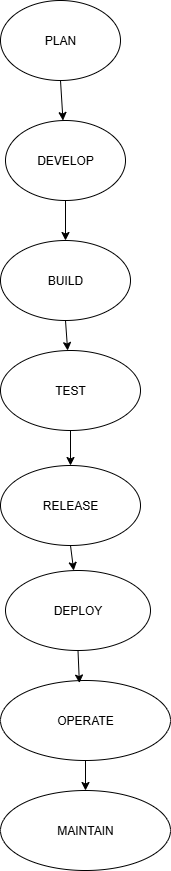

The diagram above was exported from draw.io. Its source (the exported page's mxGraphModel, read from the mxfile embedded in the PNG):
<mxGraphModel dx="1737" dy="937" grid="1" gridSize="10" guides="1" tooltips="1" connect="1" arrows="1" fold="1" page="1" pageScale="1" pageWidth="827" pageHeight="1169" math="0" shadow="0">
  <root>
    <mxCell id="0" />
    <mxCell id="1" parent="0" />
    <mxCell id="dUHFO5gp3AAyHUI5EobL-1" value="PLAN" style="ellipse;whiteSpace=wrap;html=1;" vertex="1" parent="1">
      <mxGeometry x="320" y="40" width="120" height="80" as="geometry" />
    </mxCell>
    <mxCell id="dUHFO5gp3AAyHUI5EobL-3" value="BUILD" style="ellipse;whiteSpace=wrap;html=1;" vertex="1" parent="1">
      <mxGeometry x="320" y="280" width="130" height="80" as="geometry" />
    </mxCell>
    <mxCell id="dUHFO5gp3AAyHUI5EobL-4" value="TEST" style="ellipse;whiteSpace=wrap;html=1;" vertex="1" parent="1">
      <mxGeometry x="320" y="390" width="140" height="80" as="geometry" />
    </mxCell>
    <mxCell id="dUHFO5gp3AAyHUI5EobL-5" value="OPERATE" style="ellipse;whiteSpace=wrap;html=1;" vertex="1" parent="1">
      <mxGeometry x="320" y="720" width="170" height="80" as="geometry" />
    </mxCell>
    <mxCell id="dUHFO5gp3AAyHUI5EobL-6" value="DEPLOY" style="ellipse;whiteSpace=wrap;html=1;" vertex="1" parent="1">
      <mxGeometry x="325" y="610" width="145" height="80" as="geometry" />
    </mxCell>
    <mxCell id="dUHFO5gp3AAyHUI5EobL-7" value="RELEASE" style="ellipse;whiteSpace=wrap;html=1;" vertex="1" parent="1">
      <mxGeometry x="320" y="505" width="140" height="80" as="geometry" />
    </mxCell>
    <mxCell id="dUHFO5gp3AAyHUI5EobL-8" value="MAINTAIN" style="ellipse;whiteSpace=wrap;html=1;" vertex="1" parent="1">
      <mxGeometry x="320" y="830" width="170" height="80" as="geometry" />
    </mxCell>
    <mxCell id="dUHFO5gp3AAyHUI5EobL-16" value="" style="endArrow=classic;html=1;rounded=0;exitX=0.5;exitY=1;exitDx=0;exitDy=0;" edge="1" parent="1" source="dUHFO5gp3AAyHUI5EobL-1">
      <mxGeometry width="50" height="50" relative="1" as="geometry">
        <mxPoint x="490" y="230" as="sourcePoint" />
        <mxPoint x="382.50184706342156" y="160.02955301474503" as="targetPoint" />
      </mxGeometry>
    </mxCell>
    <mxCell id="dUHFO5gp3AAyHUI5EobL-18" value="" style="endArrow=classic;html=1;rounded=0;exitX=0.5;exitY=1;exitDx=0;exitDy=0;entryX=0.5;entryY=0;entryDx=0;entryDy=0;" edge="1" parent="1" target="dUHFO5gp3AAyHUI5EobL-3">
      <mxGeometry width="50" height="50" relative="1" as="geometry">
        <mxPoint x="385" y="240" as="sourcePoint" />
        <mxPoint x="385" y="270" as="targetPoint" />
      </mxGeometry>
    </mxCell>
    <mxCell id="dUHFO5gp3AAyHUI5EobL-20" value="DEVELOP" style="ellipse;whiteSpace=wrap;html=1;" vertex="1" parent="1">
      <mxGeometry x="325" y="160" width="120" height="80" as="geometry" />
    </mxCell>
    <mxCell id="dUHFO5gp3AAyHUI5EobL-21" value="" style="endArrow=classic;html=1;rounded=0;exitX=0.5;exitY=1;exitDx=0;exitDy=0;entryX=0.5;entryY=0;entryDx=0;entryDy=0;" edge="1" parent="1" source="dUHFO5gp3AAyHUI5EobL-4" target="dUHFO5gp3AAyHUI5EobL-7">
      <mxGeometry width="50" height="50" relative="1" as="geometry">
        <mxPoint x="400" y="320" as="sourcePoint" />
        <mxPoint x="450" y="270" as="targetPoint" />
      </mxGeometry>
    </mxCell>
    <mxCell id="dUHFO5gp3AAyHUI5EobL-22" value="" style="endArrow=classic;html=1;rounded=0;exitX=0.5;exitY=1;exitDx=0;exitDy=0;" edge="1" parent="1" source="dUHFO5gp3AAyHUI5EobL-3" target="dUHFO5gp3AAyHUI5EobL-4">
      <mxGeometry width="50" height="50" relative="1" as="geometry">
        <mxPoint x="400" y="520" as="sourcePoint" />
        <mxPoint x="450" y="470" as="targetPoint" />
      </mxGeometry>
    </mxCell>
    <mxCell id="dUHFO5gp3AAyHUI5EobL-25" value="" style="endArrow=classic;html=1;rounded=0;exitX=0.5;exitY=1;exitDx=0;exitDy=0;" edge="1" parent="1" source="dUHFO5gp3AAyHUI5EobL-7" target="dUHFO5gp3AAyHUI5EobL-6">
      <mxGeometry width="50" height="50" relative="1" as="geometry">
        <mxPoint x="400" y="710" as="sourcePoint" />
        <mxPoint x="450" y="660" as="targetPoint" />
      </mxGeometry>
    </mxCell>
    <mxCell id="dUHFO5gp3AAyHUI5EobL-27" value="" style="endArrow=classic;html=1;rounded=0;exitX=0.5;exitY=1;exitDx=0;exitDy=0;entryX=0.5;entryY=0;entryDx=0;entryDy=0;" edge="1" parent="1" source="dUHFO5gp3AAyHUI5EobL-5" target="dUHFO5gp3AAyHUI5EobL-8">
      <mxGeometry width="50" height="50" relative="1" as="geometry">
        <mxPoint x="420" y="840" as="sourcePoint" />
        <mxPoint x="470" y="790" as="targetPoint" />
      </mxGeometry>
    </mxCell>
    <mxCell id="dUHFO5gp3AAyHUI5EobL-28" value="" style="endArrow=classic;html=1;rounded=0;exitX=0.5;exitY=1;exitDx=0;exitDy=0;entryX=0.464;entryY=0.032;entryDx=0;entryDy=0;entryPerimeter=0;" edge="1" parent="1" source="dUHFO5gp3AAyHUI5EobL-6" target="dUHFO5gp3AAyHUI5EobL-5">
      <mxGeometry width="50" height="50" relative="1" as="geometry">
        <mxPoint x="420" y="840" as="sourcePoint" />
        <mxPoint x="470" y="790" as="targetPoint" />
      </mxGeometry>
    </mxCell>
  </root>
</mxGraphModel>